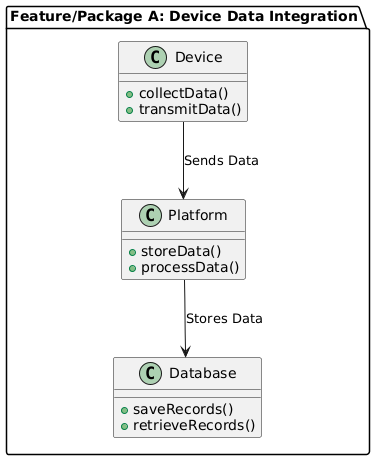

The diagram above was rendered by PlantUML. Its source (embedded in the PNG):
@startuml
package "Feature/Package A: Device Data Integration" {
    class Device {
        +collectData()
        +transmitData()
    }
    class Platform {
        +storeData()
        +processData()
    }
    class Database {
        +saveRecords()
        +retrieveRecords()
    }
    Device --> Platform : "Sends Data"
    Platform --> Database : "Stores Data"
}
@enduml